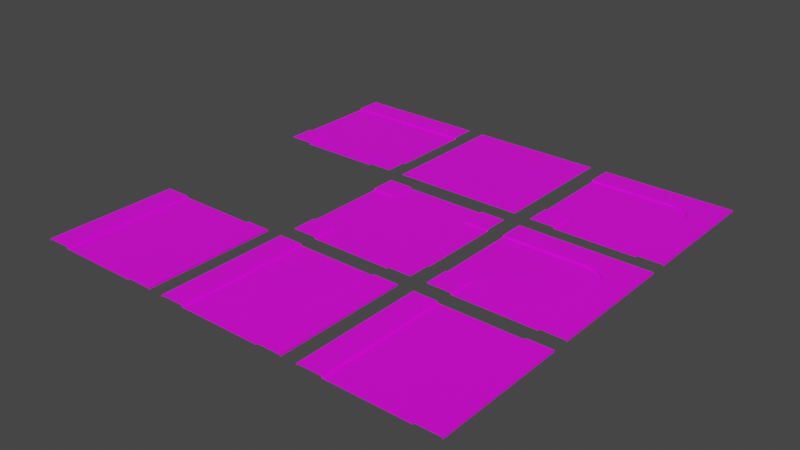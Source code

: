 # Source: roads_prototype.blend  (saved by Blender 2.81.16; exported with 4.5.12 LTS)
import bpy
from mathutils import Matrix  # noqa: F401  (used for matrix-valued properties, if any)

bpy.ops.wm.read_factory_settings(use_empty=True)
scene = bpy.context.scene
scene.name = 'Scene'

# ---- collections
col_collection = bpy.data.collections.new('Collection'); scene.collection.children.link(col_collection)

# ---- images (referenced by path relative to the original .blend; pixels are not part of the script)
import os
ASSET_DIR = os.environ.get("B2B_ASSET_DIR", "")  # directory of the original .blend (textures are referenced by path, not embedded)
HERE = os.path.dirname(os.path.abspath(__file__))  # packed textures are extracted next to this script under _unpacked/

def load_image(name, relpath, width, height, colorspace="sRGB"):
    """Load a texture the original file referenced (path relative to the .blend, or extracted next to this script)."""
    p = next((c for c in (os.path.join(HERE, relpath), os.path.join(ASSET_DIR, relpath)) if relpath and os.path.exists(c)), "")
    if p:
        img = bpy.data.images.load(p, check_existing=True)
        img.name = name
    else:  # same state as the original file: an image datablock whose file is absent (Cycles renders it pink)
        img = bpy.data.images.new(name, width, height)
        img.source = "FILE"
        img.filepath = "//" + (relpath or name)
    img.colorspace_settings.name = colorspace
    return img
img_path_tex_png = load_image('path_tex.png', 'Roads/path_tex.png', 1024, 1024, 'sRGB')

# ---- materials (node trees are filled in below, after node groups)
mat_path = bpy.data.materials.new('Path')
mat_path.use_transparent_shadow = False

# ---- material node trees
mat_path.use_nodes = True; mat_path.node_tree.nodes.clear()
_N = mat_path.node_tree.nodes; _L = mat_path.node_tree.links
n0 = _N.new('ShaderNodeOutputMaterial'); n0.name = 'Material Output'; n0.location = (300, 300)
n1 = _N.new('ShaderNodeBsdfPrincipled'); n1.name = 'Principled BSDF'; n1.location = (10, 300)
n1.distribution = 'GGX'
n1.subsurface_method = 'BURLEY'
n1.inputs[3].default_value = 1.45
n1.inputs[27].default_value = (0.0, 0.0, 0.0, 1.0)
n1.inputs[28].default_value = 1.0
n2 = _N.new('ShaderNodeTexImage'); n2.name = 'Image Texture'; n2.location = (-280, 275)
n2.image = img_path_tex_png
n2.interpolation = 'Closest'
_L.new(n1.outputs[0], n0.inputs[0])
_L.new(n2.outputs[0], n1.inputs[0])
n0.is_active_output = True

# ---- world
world_world = bpy.data.worlds.new('World'); scene.world = world_world
world_world.use_nodes = True; world_world.node_tree.nodes.clear()
_N = world_world.node_tree.nodes; _L = world_world.node_tree.links
n0 = _N.new('ShaderNodeOutputWorld'); n0.name = 'World Output'; n0.location = (300, 300)
n1 = _N.new('ShaderNodeBackground'); n1.name = 'Background'; n1.location = (10, 300)
n1.inputs[0].default_value = (0.05088, 0.05088, 0.05088, 1.0)
_L.new(n1.outputs[0], n0.inputs[0])
n0.is_active_output = True
world_world.color = (0.05088, 0.05088, 0.05088)
world_world.use_sun_shadow = False
world_world.sun_shadow_jitter_overblur = 0.0

# ---- meshes
me_plane = bpy.data.meshes.new('Plane')
me_plane.from_pydata([(-1.0, 0.625, 0.0), (-1.0, -0.625, 0.0), (0.625, 1.0, 0.0), (-0.625, 1.0, 0.0), (1.0, -0.625, 0.0), (1.0, 0.625, 0.0), (-0.625, -1.0, 0.0), (0.625, -1.0, 0.0), (0.625, -0.625, 0.0), (-0.625, 0.625, 0.0), (0.625, 0.625, 0.0), (-0.625, -0.625, 0.0), (-1.0, -0.625, 0.025), (-1.0, -1.0, 0.025), (0.625, -1.0, 0.025), (1.0, -1.0, 0.025), (1.0, 0.625, 0.025), (1.0, 1.0, 0.025), (-0.625, 1.0, 0.025), (-1.0, 1.0, 0.025), (-1.0, 0.625, 0.025), (0.625, 1.0, 0.025), (1.0, -0.625, 0.025), (-0.625, -1.0, 0.025), (0.625, -0.625, 0.025), (-0.625, 0.625, 0.025), (0.625, 0.625, 0.025), (-0.625, -0.625, 0.025)], [], [(9, 3, 18, 25), (1, 11, 9, 0), (3, 9, 10, 2), (10, 5, 16, 26), (5, 10, 8, 4), (7, 8, 11, 6), (8, 10, 9, 11), (13, 23, 27, 12), (20, 25, 18, 19), (21, 26, 16, 17), (22, 24, 14, 15), (8, 7, 14, 24), (6, 11, 27, 23), (4, 8, 24, 22), (11, 1, 12, 27), (0, 9, 25, 20), (2, 10, 26, 21)])
_uv = me_plane.uv_layers.new(name='UVMap')
_uv.uv.foreach_set('vector', [0.007131, 0.9924, 0.007131, 0.9972, 0.007131, 0.9972, 0.007131, 0.9924, 0.03027, 0.9497, 0.03027, 0.957, 0.0, 0.957, 0.0, 0.9497, 0.03027, 0.9497, 0.03027, 0.957, 0.0, 0.957, 0.0, 0.9497, 0.02314, 0.9924, 0.02795, 0.9924, 0.02795, 0.9924, 0.02314, 0.9924, 0.03027, 0.9497, 0.03027, 0.957, 0.0, 0.957, 0.0, 0.9497, 0.03027, 0.9497, 0.03027, 0.957, 0.0, 0.957, 0.0, 0.9497, 0.05877, 0.977, 0.05877, 0.993, 0.04276, 0.993, 0.04276, 0.977, 0.002327, 0.9716, 0.007131, 0.9716, 0.007131, 0.9764, 0.002327, 0.9764, 0.002327, 0.9924, 0.007131, 0.9924, 0.007131, 0.9972, 0.002327, 0.9972, 0.02314, 0.9972, 0.02314, 0.9924, 0.02795, 0.9924, 0.02795, 0.9972, 0.02795, 0.9764, 0.02314, 0.9764, 0.02314, 0.9716, 0.02795, 0.9716, 0.02314, 0.9764, 0.02314, 0.9716, 0.02314, 0.9716, 0.02314, 0.9764, 0.007131, 0.9716, 0.007131, 0.9764, 0.007131, 0.9764, 0.007131, 0.9716, 0.02795, 0.9764, 0.02314, 0.9764, 0.02314, 0.9764, 0.02795, 0.9764, 0.007131, 0.9764, 0.002327, 0.9764, 0.002327, 0.9764, 0.007131, 0.9764, 0.002327, 0.9924, 0.007131, 0.9924, 0.007131, 0.9924, 0.002327, 0.9924, 0.02314, 0.9972, 0.02314, 0.9924, 0.02314, 0.9924, 0.02314, 0.9972])
me_plane.materials.append(mat_path)
me_plane.use_remesh_fix_poles = True
me_plane.use_remesh_preserve_attributes = False
me_plane.use_mirror_vertex_groups = False
me_plane.update()
me_plane_001 = bpy.data.meshes.new('Plane.001')
me_plane_001.from_pydata([(-1.0, 0.625, 0.025), (1.0, -0.625, 0.025), (-0.625, -1.0, 0.025), (0.625, -1.0, 0.025), (0.625, -0.625, 0.025), (-0.625, 0.625, 0.025), (0.625, 0.625, 0.025), (-0.625, -0.625, 0.025), (-1.0, -0.625, 0.025), (-1.0, -1.0, 0.025), (1.0, -1.0, 0.025), (1.0, 0.625, 0.025), (1.0, 1.0, 0.025), (-0.625, 1.0, 0.025), (-1.0, 1.0, 0.025), (0.625, 1.0, 0.025)], [], [(8, 7, 5, 0), (13, 5, 6, 15), (11, 6, 4, 1), (3, 4, 7, 2), (4, 6, 5, 7), (9, 2, 7, 8), (0, 5, 13, 14), (15, 6, 11, 12), (1, 4, 3, 10)])
_uv = me_plane_001.uv_layers.new(name='UVMap')
_uv.uv.foreach_set('vector', [0.003388, 0.9789, 0.007772, 0.9789, 0.007772, 0.9935, 0.003388, 0.9935, 0.007772, 0.9978, 0.007772, 0.9935, 0.02239, 0.9935, 0.02239, 0.9978, 0.02677, 0.9935, 0.02239, 0.9935, 0.02239, 0.9789, 0.02677, 0.9789, 0.02239, 0.9745, 0.02239, 0.9789, 0.007772, 0.9789, 0.007772, 0.9745, 0.02239, 0.9789, 0.02239, 0.9935, 0.007772, 0.9935, 0.007772, 0.9789, 0.003388, 0.9745, 0.007772, 0.9745, 0.007772, 0.9789, 0.003388, 0.9789, 0.003388, 0.9935, 0.007772, 0.9935, 0.007772, 0.9978, 0.003388, 0.9978, 0.02239, 0.9978, 0.02239, 0.9935, 0.02677, 0.9935, 0.02677, 0.9978, 0.02677, 0.9789, 0.02239, 0.9789, 0.02239, 0.9745, 0.02677, 0.9745])
me_plane_001.materials.append(mat_path)
me_plane_001.use_remesh_fix_poles = True
me_plane_001.use_remesh_preserve_attributes = False
me_plane_001.use_mirror_vertex_groups = False
me_plane_001.update()
me_plane_002 = bpy.data.meshes.new('Plane.002')
me_plane_002.from_pydata([(-1.0, 0.625, 0.0), (-0.625, -1.0, 0.0), (0.625, -1.0, 0.0), (-0.625, 0.625, 0.0), (0.625, 0.625, 0.0), (-1.0, -0.625, 0.0), (-1.0, -1.0, 0.0), (1.0, -1.0, 0.0), (1.0, 0.625, 0.0), (1.0, 1.0, 0.0), (-0.625, 1.0, 0.0), (-1.0, 1.0, 0.0), (0.625, 1.0, 0.0), (1.0, -0.625, 0.0), (0.625, -0.625, 0.0), (-0.625, -0.625, 0.0), (-1.0, 0.625, 0.025), (-1.0, -0.625, 0.025), (0.625, -0.625, 0.025), (1.0, -0.625, 0.025), (-0.625, 0.625, 0.025), (0.625, 0.625, 0.025), (-1.0, -1.0, 0.025), (0.625, -1.0, 0.025), (1.0, -1.0, 0.025), (1.0, 0.625, 0.025), (1.0, 1.0, 0.025), (-0.625, 1.0, 0.025), (-1.0, 1.0, 0.025), (0.625, 1.0, 0.025), (-0.625, -1.0, 0.025), (-0.625, -0.625, 0.025)], [], [(14, 2, 23, 18), (10, 3, 4, 12), (4, 14, 18, 21), (2, 14, 15, 1), (14, 4, 3, 15), (5, 6, 22, 17), (11, 0, 16, 28), (3, 10, 27, 20), (17, 31, 20, 16), (25, 21, 18, 19), (22, 30, 31, 17), (16, 20, 27, 28), (29, 21, 25, 26), (19, 18, 23, 24), (1, 15, 31, 30), (8, 9, 26, 25), (13, 8, 25, 19), (0, 5, 17, 16), (12, 4, 21, 29), (7, 13, 19, 24), (15, 3, 20, 31)])
_uv = me_plane_002.uv_layers.new(name='UVMap')
_uv.uv.foreach_set('vector', [0.02298, 0.9776, 0.02298, 0.973, 0.02298, 0.973, 0.02298, 0.9776, 0.03928, 0.9967, 0.03928, 0.9922, 0.05435, 0.9922, 0.05435, 0.9967, 0.02298, 0.9926, 0.02298, 0.9776, 0.02298, 0.9776, 0.02298, 0.9926, 0.05435, 0.9726, 0.05435, 0.9771, 0.03928, 0.9771, 0.03928, 0.9726, 0.05435, 0.9771, 0.05435, 0.9922, 0.03928, 0.9922, 0.03928, 0.9771, 0.002769, 0.9769, 0.002769, 0.9724, 0.002769, 0.9724, 0.002769, 0.9769, 0.002769, 0.9965, 0.002769, 0.992, 0.002769, 0.992, 0.002769, 0.9965, 0.007906, 0.9926, 0.007906, 0.9972, 0.007906, 0.9972, 0.007906, 0.9926, 0.003384, 0.9776, 0.007906, 0.9776, 0.007906, 0.9926, 0.003384, 0.9926, 0.0275, 0.9926, 0.02298, 0.9926, 0.02298, 0.9776, 0.0275, 0.9776, 0.003384, 0.973, 0.007906, 0.973, 0.007906, 0.9776, 0.003384, 0.9776, 0.003384, 0.9926, 0.007906, 0.9926, 0.007906, 0.9972, 0.003384, 0.9972, 0.02298, 0.9972, 0.02298, 0.9926, 0.0275, 0.9926, 0.0275, 0.9972, 0.0275, 0.9776, 0.02298, 0.9776, 0.02298, 0.973, 0.0275, 0.973, 0.007906, 0.973, 0.007906, 0.9776, 0.007906, 0.9776, 0.007906, 0.973, 0.02689, 0.992, 0.02689, 0.9965, 0.02689, 0.9965, 0.02689, 0.992, 0.02689, 0.9769, 0.02689, 0.992, 0.02689, 0.992, 0.02689, 0.9769, 0.002769, 0.992, 0.002769, 0.9769, 0.002769, 0.9769, 0.002769, 0.992, 0.02298, 0.9972, 0.02298, 0.9926, 0.02298, 0.9926, 0.02298, 0.9972, 0.02689, 0.9724, 0.02689, 0.9769, 0.02689, 0.9769, 0.02689, 0.9724, 0.007906, 0.9776, 0.007906, 0.9926, 0.007906, 0.9926, 0.007906, 0.9776])
me_plane_002.materials.append(mat_path)
me_plane_002.use_remesh_fix_poles = True
me_plane_002.use_remesh_preserve_attributes = False
me_plane_002.use_mirror_vertex_groups = False
me_plane_002.update()
me_plane_003 = bpy.data.meshes.new('Plane.003')
me_plane_003.from_pydata([(-1.0, 0.625, 0.0), (-1.0, -0.625, 0.0), (-0.625, -1.0, 0.0), (0.625, -0.625, 0.0), (-0.625, 0.625, 0.0), (-0.625, -0.625, 0.0), (-1.0, -0.625, 0.025), (-1.0, -1.0, 0.025), (0.625, -1.0, 0.0), (1.0, -1.0, 0.0), (1.0, 0.625, 0.0), (1.0, 1.0, 0.0), (-0.625, 1.0, 0.0), (-1.0, 1.0, 0.0), (0.625, 1.0, 0.0), (1.0, -0.625, 0.0), (-0.625, -1.0, 0.025), (-0.625, -0.625, 0.025), (0.625, -0.625, 0.025), (-0.625, 0.625, 0.025), (-1.0, 0.625, 0.025), (0.625, -1.0, 0.025), (1.0, -1.0, 0.025), (1.0, 0.625, 0.025), (1.0, 1.0, 0.025), (-0.625, 1.0, 0.025), (-1.0, 1.0, 0.025), (0.625, 1.0, 0.025), (1.0, -0.625, 0.025), (0.6246, 0.3236, 0.0), (0.3236, 0.6246, 0.0), (0.6017, 0.4388, 0.0), (0.5364, 0.5364, 0.0), (0.4388, 0.6017, 0.0), (0.3236, 0.6246, 0.025), (0.6246, 0.3236, 0.025), (0.9256, 0.6246, 0.025), (0.6246, 0.9256, 0.025), (0.4388, 0.6017, 0.025), (0.5364, 0.5364, 0.025), (0.6017, 0.4388, 0.025)], [], [(1, 5, 4, 0), (11, 14, 27, 24), (15, 10, 23, 28), (8, 3, 5, 2), (4, 30, 34, 19), (7, 16, 17, 6), (12, 13, 26, 25), (14, 12, 25, 27), (10, 11, 24, 23), (2, 5, 17, 16), (5, 1, 6, 17), (27, 37, 36, 23, 24), (25, 19, 34, 37, 27), (20, 19, 25, 26), (28, 18, 21, 22), (9, 15, 28, 22), (23, 36, 35, 18, 28), (0, 4, 19, 20), (3, 29, 31, 32, 33, 30, 4, 5), (3, 8, 21, 18), (34, 38, 39, 40, 35, 36, 37), (29, 35, 40, 31), (31, 40, 39, 32), (32, 39, 38, 33), (33, 38, 34, 30), (29, 3, 18, 35)])
_uv = me_plane_003.uv_layers.new(name='UVMap')
_uv.uv.foreach_set('vector', [0.03543, 0.9802, 0.04043, 0.9802, 0.04043, 0.9968, 0.03543, 0.9968, 0.0289, 0.9979, 0.0239, 0.9979, 0.0239, 0.9979, 0.0289, 0.9979, 0.0289, 0.9763, 0.0289, 0.9929, 0.0289, 0.9929, 0.0289, 0.9763, 0.0571, 0.9752, 0.0571, 0.9802, 0.04043, 0.9802, 0.04043, 0.9752, 0.007225, 0.9929, 0.01988, 0.9929, 0.01988, 0.9929, 0.007225, 0.9929, 0.002222, 0.9713, 0.007225, 0.9713, 0.007225, 0.9763, 0.002222, 0.9763, 0.007225, 0.9979, 0.002222, 0.9979, 0.002222, 0.9979, 0.007225, 0.9979, 0.0239, 0.9979, 0.007225, 0.9979, 0.007225, 0.9979, 0.0239, 0.9979, 0.0289, 0.9929, 0.0289, 0.9979, 0.0289, 0.9979, 0.0289, 0.9929, 0.007225, 0.9713, 0.007225, 0.9763, 0.007225, 0.9763, 0.007225, 0.9713, 0.007225, 0.9763, 0.002222, 0.9763, 0.002222, 0.9763, 0.007225, 0.9763, 0.0239, 0.9979, 0.02389, 0.9969, 0.02791, 0.9929, 0.0289, 0.9929, 0.0289, 0.9979, 0.007225, 0.9979, 0.007225, 0.9929, 0.01988, 0.9929, 0.02389, 0.9969, 0.0239, 0.9979, 0.002222, 0.9929, 0.007225, 0.9929, 0.007225, 0.9979, 0.002222, 0.9979, 0.0289, 0.9763, 0.0239, 0.9763, 0.0239, 0.9713, 0.0289, 0.9713, 0.0289, 0.9713, 0.0289, 0.9763, 0.0289, 0.9763, 0.0289, 0.9713, 0.0289, 0.9929, 0.02791, 0.9929, 0.02389, 0.9889, 0.0239, 0.9763, 0.0289, 0.9763, 0.002222, 0.9929, 0.007225, 0.9929, 0.007225, 0.9929, 0.002222, 0.9929, 0.0571, 0.9802, 0.0571, 0.9928, 0.05679, 0.9944, 0.05592, 0.9957, 0.05462, 0.9965, 0.05308, 0.9968, 0.04043, 0.9968, 0.04043, 0.9802, 0.0239, 0.9763, 0.0239, 0.9713, 0.0239, 0.9713, 0.0239, 0.9763, 0.01988, 0.9929, 0.02142, 0.9926, 0.02272, 0.9918, 0.02359, 0.9904, 0.02389, 0.9889, 0.02791, 0.9929, 0.02389, 0.9969, 0.02389, 0.9889, 0.02389, 0.9889, 0.02359, 0.9904, 0.02359, 0.9904, 0.02359, 0.9904, 0.02359, 0.9904, 0.02272, 0.9918, 0.02272, 0.9918, 0.02272, 0.9918, 0.02272, 0.9918, 0.02142, 0.9926, 0.02142, 0.9926, 0.02142, 0.9926, 0.02142, 0.9926, 0.01988, 0.9929, 0.01988, 0.9929, 0.02389, 0.9889, 0.0239, 0.9763, 0.0239, 0.9763, 0.02389, 0.9889])
me_plane_003.materials.append(mat_path)
me_plane_003.use_remesh_fix_poles = True
me_plane_003.use_remesh_preserve_attributes = False
me_plane_003.use_mirror_vertex_groups = False
me_plane_003.update()
me_plane_004 = bpy.data.meshes.new('Plane.004')
me_plane_004.from_pydata([(-1.0, 0.625, 0.0), (-0.625, -1.0, 0.0), (0.625, -1.0, 0.0), (-0.625, 0.625, 0.0), (0.625, 0.625, 0.0), (-1.0, -0.625, 0.0), (-1.0, -1.0, 0.0), (1.0, -1.0, 0.0), (1.0, 0.625, 0.0), (1.0, 1.0, 0.0), (-0.625, 1.0, 0.0), (-1.0, 1.0, 0.0), (0.625, 1.0, 0.0), (1.0, -0.625, 0.0), (0.625, -0.625, 0.0), (-0.625, -0.625, 0.0), (-1.0, 0.625, 0.025), (-1.0, -0.625, 0.025), (0.625, -0.625, 0.025), (1.0, -0.625, 0.025), (-0.625, 0.625, 0.025), (0.625, 0.625, 0.025), (-1.0, -1.0, 0.025), (0.625, -1.0, 0.025), (1.0, -1.0, 0.025), (1.0, 0.625, 0.025), (1.0, 1.0, 0.025), (-0.625, 1.0, 0.025), (-1.0, 1.0, 0.025), (0.625, 1.0, 0.025), (-0.625, -1.0, 0.025), (-0.625, -0.625, 0.025)], [], [(14, 2, 23, 18), (10, 3, 4, 12), (4, 14, 18, 21), (2, 14, 15, 1), (14, 4, 3, 15), (5, 6, 22, 17), (11, 0, 16, 28), (3, 10, 27, 20), (17, 31, 20, 16), (25, 21, 18, 19), (22, 30, 31, 17), (16, 20, 27, 28), (29, 21, 25, 26), (19, 18, 23, 24), (1, 15, 31, 30), (8, 9, 26, 25), (13, 8, 25, 19), (0, 5, 17, 16), (12, 4, 21, 29), (7, 13, 19, 24), (15, 3, 20, 31)])
_uv = me_plane_004.uv_layers.new(name='UVMap')
_uv.uv.foreach_set('vector', [0.02221, 0.9783, 0.02221, 0.9741, 0.02221, 0.9741, 0.02221, 0.9783, 0.0, 0.957, 0.0, 0.9497, 0.03027, 0.9497, 0.03027, 0.957, 0.02221, 0.9923, 0.02221, 0.9783, 0.02221, 0.9783, 0.02221, 0.9923, 0.05766, 0.9756, 0.05766, 0.9798, 0.03557, 0.9798, 0.03557, 0.9756, 0.05766, 0.9798, 0.05766, 0.9937, 0.03557, 0.9937, 0.03557, 0.9798, 0.003985, 0.9783, 0.003985, 0.9741, 0.003985, 0.9741, 0.003985, 0.9783, 0.003985, 0.9965, 0.003985, 0.9923, 0.003985, 0.9923, 0.003985, 0.9965, 0.00819, 0.9923, 0.00819, 0.9965, 0.00819, 0.9965, 0.00819, 0.9923, 0.003985, 0.9783, 0.00819, 0.9783, 0.00819, 0.9923, 0.003985, 0.9923, 0.02641, 0.9923, 0.02221, 0.9923, 0.02221, 0.9783, 0.02641, 0.9783, 0.003985, 0.9741, 0.00819, 0.9741, 0.00819, 0.9783, 0.003985, 0.9783, 0.003985, 0.9923, 0.00819, 0.9923, 0.00819, 0.9965, 0.003985, 0.9965, 0.02221, 0.9965, 0.02221, 0.9923, 0.02641, 0.9923, 0.02641, 0.9965, 0.02641, 0.9783, 0.02221, 0.9783, 0.02221, 0.9741, 0.02641, 0.9741, 0.00819, 0.9741, 0.00819, 0.9783, 0.00819, 0.9783, 0.00819, 0.9741, 0.02641, 0.9923, 0.02641, 0.9965, 0.02641, 0.9965, 0.02641, 0.9923, 0.02641, 0.9783, 0.02641, 0.9923, 0.02641, 0.9923, 0.02641, 0.9783, 0.003985, 0.9923, 0.003985, 0.9783, 0.003985, 0.9783, 0.003985, 0.9923, 0.02221, 0.9965, 0.02221, 0.9923, 0.02221, 0.9923, 0.02221, 0.9965, 0.02641, 0.9741, 0.02641, 0.9783, 0.02641, 0.9783, 0.02641, 0.9741, 0.00819, 0.9783, 0.00819, 0.9923, 0.00819, 0.9923, 0.00819, 0.9783])
me_plane_004.materials.append(mat_path)
me_plane_004.use_remesh_fix_poles = True
me_plane_004.use_remesh_preserve_attributes = False
me_plane_004.use_mirror_vertex_groups = False
me_plane_004.update()
me_plane_006 = bpy.data.meshes.new('Plane.006')
me_plane_006.from_pydata([(-1.0, 0.625, 0.0), (-0.625, -1.0, 0.0), (0.625, -1.0, 0.0), (-0.625, 0.625, 0.0), (0.625, 0.625, 0.0), (-1.0, -0.625, 0.0), (-1.0, -1.0, 0.0), (1.0, -1.0, 0.0), (1.0, 0.625, 0.0), (1.0, 1.0, 0.0), (-0.625, 1.0, 0.0), (-1.0, 1.0, 0.0), (0.625, 1.0, 0.0), (1.0, -0.625, 0.0), (0.625, -0.625, 0.0), (-0.625, -0.625, 0.0), (-1.0, 0.625, 0.025), (-1.0, -0.625, 0.025), (0.625, -0.625, 0.025), (1.0, -0.625, 0.025), (-0.625, 0.625, 0.025), (0.625, 0.625, 0.025), (-1.0, -1.0, 0.025), (0.625, -1.0, 0.025), (1.0, -1.0, 0.025), (1.0, 0.625, 0.025), (1.0, 1.0, 0.025), (-0.625, 1.0, 0.025), (-1.0, 1.0, 0.025), (0.625, 1.0, 0.025), (-0.625, -1.0, 0.025), (-0.625, -0.625, 0.025)], [], [(14, 2, 23, 18), (10, 3, 4, 12), (4, 14, 18, 21), (2, 14, 15, 1), (14, 4, 3, 15), (5, 6, 22, 17), (11, 0, 16, 28), (3, 10, 27, 20), (17, 31, 20, 16), (25, 21, 18, 19), (22, 30, 31, 17), (16, 20, 27, 28), (29, 21, 25, 26), (19, 18, 23, 24), (1, 15, 31, 30), (8, 9, 26, 25), (13, 8, 25, 19), (0, 5, 17, 16), (12, 4, 21, 29), (7, 13, 19, 24), (15, 3, 20, 31)])
_uv = me_plane_006.uv_layers.new(name='UVMap')
_uv.uv.foreach_set('vector', [0.02221, 0.9783, 0.02221, 0.9741, 0.02221, 0.9741, 0.02221, 0.9783, 0.0, 0.957, 0.0, 0.9497, 0.03027, 0.9497, 0.03027, 0.957, 0.02221, 0.9923, 0.02221, 0.9783, 0.02221, 0.9783, 0.02221, 0.9923, 0.105, 0.8794, 0.105, 0.8989, 0.04004, 0.8989, 0.04004, 0.8794, 0.105, 0.8989, 0.105, 0.9634, 0.04004, 0.9634, 0.04004, 0.8989, 0.003985, 0.9783, 0.003985, 0.9741, 0.003985, 0.9741, 0.003985, 0.9783, 0.003985, 0.9965, 0.003985, 0.9923, 0.003985, 0.9923, 0.003985, 0.9965, 0.00819, 0.9923, 0.00819, 0.9965, 0.00819, 0.9965, 0.00819, 0.9923, 0.003985, 0.9783, 0.00819, 0.9783, 0.00819, 0.9923, 0.003985, 0.9923, 0.02641, 0.9923, 0.02221, 0.9923, 0.02221, 0.9783, 0.02641, 0.9783, 0.003985, 0.9741, 0.00819, 0.9741, 0.00819, 0.9783, 0.003985, 0.9783, 0.003985, 0.9923, 0.00819, 0.9923, 0.00819, 0.9965, 0.003985, 0.9965, 0.02221, 0.9965, 0.02221, 0.9923, 0.02641, 0.9923, 0.02641, 0.9965, 0.02641, 0.9783, 0.02221, 0.9783, 0.02221, 0.9741, 0.02641, 0.9741, 0.00819, 0.9741, 0.00819, 0.9783, 0.00819, 0.9783, 0.00819, 0.9741, 0.02641, 0.9923, 0.02641, 0.9965, 0.02641, 0.9965, 0.02641, 0.9923, 0.02641, 0.9783, 0.02641, 0.9923, 0.02641, 0.9923, 0.02641, 0.9783, 0.003985, 0.9923, 0.003985, 0.9783, 0.003985, 0.9783, 0.003985, 0.9923, 0.02221, 0.9965, 0.02221, 0.9923, 0.02221, 0.9923, 0.02221, 0.9965, 0.02641, 0.9741, 0.02641, 0.9783, 0.02641, 0.9783, 0.02641, 0.9741, 0.00819, 0.9783, 0.00819, 0.9923, 0.00819, 0.9923, 0.00819, 0.9783])
me_plane_006.materials.append(mat_path)
me_plane_006.use_remesh_fix_poles = True
me_plane_006.use_remesh_preserve_attributes = False
me_plane_006.use_mirror_vertex_groups = False
me_plane_006.update()
me_plane_008 = bpy.data.meshes.new('Plane.008')
me_plane_008.from_pydata([(-1.0, 0.625, 0.0), (-1.0, -0.625, 0.0), (0.625, 1.0, 0.0), (-0.625, 1.0, 0.0), (1.0, -0.625, 0.0), (1.0, 0.625, 0.0), (-0.625, -1.0, 0.0), (0.625, -1.0, 0.0), (0.625, -0.625, 0.0), (-0.625, 0.625, 0.0), (0.625, 0.625, 0.0), (-0.625, -0.625, 0.0), (-1.0, -0.625, 0.025), (-1.0, -1.0, 0.025), (0.625, -1.0, 0.025), (1.0, -1.0, 0.025), (1.0, 0.625, 0.025), (1.0, 1.0, 0.025), (-1.0, 1.0, 0.025), (-1.0, 0.625, 0.025), (1.0, -0.625, 0.025), (-0.625, -1.0, 0.025), (0.625, -0.625, 0.025), (-0.625, -0.625, 0.025), (0.625, 1.0, 0.025), (-0.625, 1.0, 0.025), (0.625, 0.625, 0.025), (-0.625, 0.625, 0.025)], [], [(1, 11, 9, 0), (9, 10, 26, 27), (10, 5, 16, 26), (5, 10, 8, 4), (7, 8, 11, 6), (8, 10, 9, 11), (13, 21, 23, 12), (19, 27, 25, 18), (24, 26, 16, 17), (20, 22, 14, 15), (8, 7, 14, 22), (6, 11, 23, 21), (4, 8, 22, 20), (11, 1, 12, 23), (0, 9, 27, 19), (25, 27, 26, 24), (2, 3, 25, 24), (10, 2, 24, 26), (3, 9, 27, 25)])
_uv = me_plane_008.uv_layers.new(name='UVMap')
_uv.uv.foreach_set('vector', [0.0, 0.957, 0.0, 0.9497, 0.03027, 0.9497, 0.03027, 0.957, 0.007683, 0.992, 0.02369, 0.992, 0.02369, 0.992, 0.007683, 0.992, 0.02314, 0.9924, 0.02795, 0.9924, 0.02795, 0.9924, 0.02314, 0.9924, 0.0, 0.957, 0.0, 0.9497, 0.03027, 0.9497, 0.03027, 0.957, 0.0, 0.957, 0.0, 0.9497, 0.03027, 0.9497, 0.03027, 0.957, 0.05877, 0.977, 0.05877, 0.993, 0.04276, 0.993, 0.04276, 0.977, 0.002327, 0.9716, 0.007131, 0.9716, 0.007131, 0.9764, 0.002327, 0.9764, 0.002327, 0.9924, 0.007131, 0.9924, 0.007131, 0.9972, 0.002327, 0.9972, 0.02314, 0.9972, 0.02314, 0.9924, 0.02795, 0.9924, 0.02795, 0.9972, 0.02795, 0.9764, 0.02314, 0.9764, 0.02314, 0.9716, 0.02795, 0.9716, 0.02314, 0.9764, 0.02314, 0.9716, 0.02314, 0.9716, 0.02314, 0.9764, 0.007131, 0.9716, 0.007131, 0.9764, 0.007131, 0.9764, 0.007131, 0.9716, 0.02795, 0.9764, 0.02314, 0.9764, 0.02314, 0.9764, 0.02795, 0.9764, 0.007131, 0.9764, 0.002327, 0.9764, 0.002327, 0.9764, 0.007131, 0.9764, 0.002327, 0.9924, 0.007131, 0.9924, 0.007131, 0.9924, 0.002327, 0.9924, 0.03054, 0.983, 0.03054, 0.9886, 0.001182, 0.9885, 0.001182, 0.9831, 0.0, 0.0, 0.0, 0.0, 0.0, 0.0, 0.0, 0.0, 0.02314, 0.9924, 0.02314, 0.9972, 0.02314, 0.9972, 0.02314, 0.9924, 0.007131, 0.9972, 0.007131, 0.9924, 0.007131, 0.9924, 0.007131, 0.9972])
me_plane_008.materials.append(mat_path)
me_plane_008.use_remesh_fix_poles = True
me_plane_008.use_remesh_preserve_attributes = False
me_plane_008.use_mirror_vertex_groups = False
me_plane_008.update()
me_plane_009 = bpy.data.meshes.new('Plane.009')
me_plane_009.from_pydata([(-1.0, 0.625, 0.0), (-1.0, -0.625, 0.0), (-0.625, -1.0, 0.0), (0.625, -0.625, 0.0), (-0.625, 0.625, 0.0), (-0.625, -0.625, 0.0), (-1.0, -0.625, 0.025), (-1.0, -1.0, 0.025), (0.625, -1.0, 0.0), (1.0, -1.0, 0.0), (1.0, 0.625, 0.0), (1.0, 1.0, 0.0), (-0.625, 1.0, 0.0), (-1.0, 1.0, 0.0), (0.625, 1.0, 0.0), (1.0, -0.625, 0.0), (-0.625, -1.0, 0.025), (-0.625, -0.625, 0.025), (0.625, -0.625, 0.025), (-0.625, 0.625, 0.025), (-1.0, 0.625, 0.025), (0.625, -1.0, 0.025), (1.0, -1.0, 0.025), (1.0, 0.625, 0.025), (1.0, 1.0, 0.025), (-0.625, 1.0, 0.025), (-1.0, 1.0, 0.025), (0.625, 1.0, 0.025), (1.0, -0.625, 0.025), (0.6246, 0.3236, 0.0), (0.3236, 0.6246, 0.0), (0.6017, 0.4388, 0.0), (0.5364, 0.5364, 0.0), (0.4388, 0.6017, 0.0), (0.3236, 0.6246, 0.025), (0.6246, 0.3236, 0.025), (0.9256, 0.6246, 0.025), (0.6246, 0.9256, 0.025), (0.4388, 0.6017, 0.025), (0.5364, 0.5364, 0.025), (0.6017, 0.4388, 0.025)], [], [(1, 5, 4, 0), (11, 14, 27, 24), (15, 10, 23, 28), (8, 3, 5, 2), (4, 30, 34, 19), (7, 16, 17, 6), (12, 13, 26, 25), (14, 12, 25, 27), (10, 11, 24, 23), (2, 5, 17, 16), (5, 1, 6, 17), (27, 37, 36, 23, 24), (25, 19, 34, 37, 27), (20, 19, 25, 26), (28, 18, 21, 22), (9, 15, 28, 22), (23, 36, 35, 18, 28), (0, 4, 19, 20), (3, 29, 31, 32, 33, 30, 4, 5), (3, 8, 21, 18), (34, 38, 39, 40, 35, 36, 37), (29, 35, 40, 31), (31, 40, 39, 32), (32, 39, 38, 33), (33, 38, 34, 30), (29, 3, 18, 35)])
_uv = me_plane_009.uv_layers.new(name='UVMap')
_uv.uv.foreach_set('vector', [0.0, 0.957, 0.0, 0.9497, 0.03027, 0.9497, 0.03027, 0.957, 0.0289, 0.9979, 0.0239, 0.9979, 0.0239, 0.9979, 0.0289, 0.9979, 0.0289, 0.9763, 0.0289, 0.9929, 0.0289, 0.9929, 0.0289, 0.9763, 0.03027, 0.9497, 0.03027, 0.957, 0.0, 0.957, 0.0, 0.9497, 0.007225, 0.9929, 0.01988, 0.9929, 0.01988, 0.9929, 0.007225, 0.9929, 0.002222, 0.9713, 0.007225, 0.9713, 0.007225, 0.9763, 0.002222, 0.9763, 0.007225, 0.9979, 0.002222, 0.9979, 0.002222, 0.9979, 0.007225, 0.9979, 0.0239, 0.9979, 0.007225, 0.9979, 0.007225, 0.9979, 0.0239, 0.9979, 0.0289, 0.9929, 0.0289, 0.9979, 0.0289, 0.9979, 0.0289, 0.9929, 0.007225, 0.9713, 0.007225, 0.9763, 0.007225, 0.9763, 0.007225, 0.9713, 0.007225, 0.9763, 0.002222, 0.9763, 0.002222, 0.9763, 0.007225, 0.9763, 0.0239, 0.9979, 0.02389, 0.9969, 0.02791, 0.9929, 0.0289, 0.9929, 0.0289, 0.9979, 0.007225, 0.9979, 0.007225, 0.9929, 0.01988, 0.9929, 0.02389, 0.9969, 0.0239, 0.9979, 0.002222, 0.9929, 0.007225, 0.9929, 0.007225, 0.9979, 0.002222, 0.9979, 0.0289, 0.9763, 0.0239, 0.9763, 0.0239, 0.9713, 0.0289, 0.9713, 0.0289, 0.9713, 0.0289, 0.9763, 0.0289, 0.9763, 0.0289, 0.9713, 0.0289, 0.9929, 0.02791, 0.9929, 0.02389, 0.9889, 0.0239, 0.9763, 0.0289, 0.9763, 0.002222, 0.9929, 0.007225, 0.9929, 0.007225, 0.9929, 0.002222, 0.9929, 0.0571, 0.9802, 0.0571, 0.9928, 0.05679, 0.9944, 0.05592, 0.9957, 0.05462, 0.9965, 0.05308, 0.9968, 0.04043, 0.9968, 0.04043, 0.9802, 0.0239, 0.9763, 0.0239, 0.9713, 0.0239, 0.9713, 0.0239, 0.9763, 0.01988, 0.9929, 0.02142, 0.9926, 0.02272, 0.9918, 0.02359, 0.9904, 0.02389, 0.9889, 0.02791, 0.9929, 0.02389, 0.9969, 0.02389, 0.9889, 0.02389, 0.9889, 0.02359, 0.9904, 0.02359, 0.9904, 0.02359, 0.9904, 0.02359, 0.9904, 0.02272, 0.9918, 0.02272, 0.9918, 0.02272, 0.9918, 0.02272, 0.9918, 0.02142, 0.9926, 0.02142, 0.9926, 0.02142, 0.9926, 0.02142, 0.9926, 0.01988, 0.9929, 0.01988, 0.9929, 0.02389, 0.9889, 0.0239, 0.9763, 0.0239, 0.9763, 0.02389, 0.9889])
me_plane_009.materials.append(mat_path)
me_plane_009.use_remesh_fix_poles = True
me_plane_009.use_remesh_preserve_attributes = False
me_plane_009.use_mirror_vertex_groups = False
me_plane_009.update()

# ---- objects
ob_road_cross = bpy.data.objects.new('Road_Cross', me_plane)
ob_road_empty = bpy.data.objects.new('Road_Empty', me_plane_001)
ob_road_straight = bpy.data.objects.new('Road_Straight', me_plane_002)
ob_road_turn = bpy.data.objects.new('Road_Turn', me_plane_003)
ob_road_straight_cross = bpy.data.objects.new('Road_Straight_Cross', me_plane_004)
ob_road_straight_stop = bpy.data.objects.new('Road_Straight_Stop', me_plane_006)
ob_road_t_cross = bpy.data.objects.new('Road_T_Cross', me_plane_008)
ob_road_turn_cross = bpy.data.objects.new('Road_Turn_Cross', me_plane_009)

# ---- transforms, parenting, visibility, modifiers, constraints
ob_road_cross.location = (0.0, 0.0, 0.0)
ob_road_cross.scale = (8.0, 8.0, 8.0)
ob_road_cross.lineart.crease_threshold = 0.0
ob_road_empty.location = (0.0, 18.0, 0.0)
ob_road_empty.scale = (8.0, 8.0, 8.0)
ob_road_empty.lineart.crease_threshold = 0.0
ob_road_straight.location = (18.0, -18.0, 0.0)
ob_road_straight.scale = (8.0, 8.0, 8.0)
ob_road_straight.lineart.crease_threshold = 0.0
ob_road_turn.location = (18.0, 18.0, 0.0)
ob_road_turn.scale = (8.0, 8.0, 8.0)
ob_road_turn.lineart.crease_threshold = 0.0
ob_road_straight_cross.location = (0.0, -18.0, 0.0)
ob_road_straight_cross.rotation_euler = (0.0, -0.0, -6.283)
ob_road_straight_cross.scale = (8.0, 8.0, 8.0)
ob_road_straight_cross.lineart.crease_threshold = 0.0
ob_road_straight_stop.location = (-18.0, -18.0, 0.0)
ob_road_straight_stop.scale = (8.0, 8.0, 8.0)
ob_road_straight_stop.lineart.crease_threshold = 0.0
ob_road_t_cross.location = (-18.0, 18.0, 0.0)
ob_road_t_cross.scale = (8.0, 8.0, 8.0)
ob_road_t_cross.lineart.crease_threshold = 0.0
ob_road_turn_cross.location = (18.0, 0.0, 0.0)
ob_road_turn_cross.scale = (8.0, 8.0, 8.0)
ob_road_turn_cross.lineart.crease_threshold = 0.0

# ---- collection membership
col_collection.objects.link(ob_road_cross)
col_collection.objects.link(ob_road_empty)
col_collection.objects.link(ob_road_straight)
col_collection.objects.link(ob_road_turn)
col_collection.objects.link(ob_road_straight_cross)
col_collection.objects.link(ob_road_straight_stop)
col_collection.objects.link(ob_road_t_cross)
col_collection.objects.link(ob_road_turn_cross)

# ---- scene / render settings (as saved in the file)
scene.frame_start = 1; scene.frame_end = 250; scene.frame_set(1)
scene.render.engine = 'BLENDER_EEVEE_NEXT'
scene.cycles.use_denoising = False
scene.cycles.samples = 128
scene.cycles.sampling_pattern = 'TABULATED_SOBOL'
scene.cycles.use_adaptive_sampling = False
scene.cycles.use_light_tree = False
scene.view_settings.view_transform = 'Filmic'
bpy.context.view_layer.update()

# ---- added for rendering (the .blend has no active camera and no usable light): camera, sun
cam_auto = bpy.data.cameras.new('AutoCamera')
cam_auto.lens = 50.0
cam_auto.sensor_width = 36.0
cam_auto.clip_end = 1194.1
ob_auto_camera = bpy.data.objects.new('AutoCamera', cam_auto)
scene.collection.objects.link(ob_auto_camera)
ob_auto_camera.location = (68.0404, -81.6485, 54.5324)
ob_auto_camera.rotation_euler = (1.09748, -7.21219e-08, 0.694738)
scene.camera = ob_auto_camera
light_auto_sun = bpy.data.lights.new('AutoSun', 'SUN')
light_auto_sun.energy = 3.0
light_auto_sun.angle = 0.0523599
ob_auto_sun = bpy.data.objects.new('AutoSun', light_auto_sun)
scene.collection.objects.link(ob_auto_sun)
ob_auto_sun.rotation_euler = (0.872665, 0.174533, 0.523599)
bpy.context.view_layer.update()
